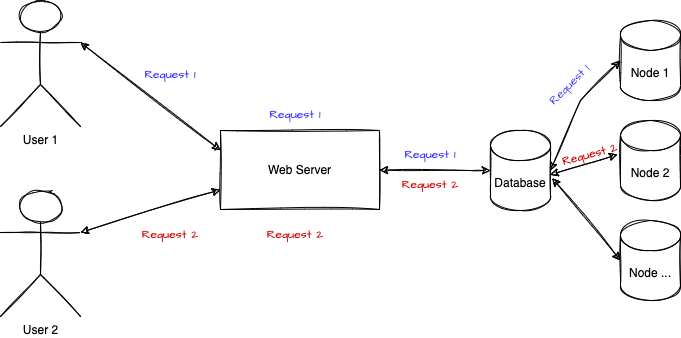

The diagram above was exported from draw.io. Its source (the exported page's mxGraphModel, read from the mxfile embedded in the PNG):
<mxGraphModel dx="1693" dy="538" grid="1" gridSize="10" guides="1" tooltips="1" connect="1" arrows="1" fold="1" page="1" pageScale="1" pageWidth="850" pageHeight="1100" math="0" shadow="0">
  <root>
    <mxCell id="hc0Vs4Q5_Nl6oxTK2CTx-0" />
    <mxCell id="hc0Vs4Q5_Nl6oxTK2CTx-1" parent="hc0Vs4Q5_Nl6oxTK2CTx-0" />
    <mxCell id="Fdo4WwcE24nNSavL-Yqe-0" value="User 1" style="shape=umlActor;verticalLabelPosition=bottom;verticalAlign=top;html=1;outlineConnect=0;sketch=1;" vertex="1" parent="hc0Vs4Q5_Nl6oxTK2CTx-1">
      <mxGeometry x="-750" y="90" width="80" height="126" as="geometry" />
    </mxCell>
    <mxCell id="Fdo4WwcE24nNSavL-Yqe-1" value="Web Server" style="whiteSpace=wrap;html=1;sketch=1;" vertex="1" parent="hc0Vs4Q5_Nl6oxTK2CTx-1">
      <mxGeometry x="-530" y="220" width="159" height="79" as="geometry" />
    </mxCell>
    <mxCell id="Fdo4WwcE24nNSavL-Yqe-2" value="Database" style="shape=cylinder3;whiteSpace=wrap;html=1;boundedLbl=1;backgroundOutline=1;size=15;sketch=1;" vertex="1" parent="hc0Vs4Q5_Nl6oxTK2CTx-1">
      <mxGeometry x="-260" y="220" width="60" height="80" as="geometry" />
    </mxCell>
    <mxCell id="Fdo4WwcE24nNSavL-Yqe-3" value="" style="endArrow=classic;startArrow=classic;html=1;rounded=0;exitX=1;exitY=0.3333333333333333;exitDx=0;exitDy=0;exitPerimeter=0;entryX=0;entryY=0.25;entryDx=0;entryDy=0;sketch=1;" edge="1" parent="hc0Vs4Q5_Nl6oxTK2CTx-1" source="Fdo4WwcE24nNSavL-Yqe-0" target="Fdo4WwcE24nNSavL-Yqe-1">
      <mxGeometry width="50" height="50" relative="1" as="geometry">
        <mxPoint x="-494" y="410" as="sourcePoint" />
        <mxPoint x="-444" y="360" as="targetPoint" />
      </mxGeometry>
    </mxCell>
    <mxCell id="Fdo4WwcE24nNSavL-Yqe-4" value="" style="endArrow=classic;startArrow=classic;html=1;rounded=0;exitX=1;exitY=0.5;exitDx=0;exitDy=0;sketch=1;" edge="1" parent="hc0Vs4Q5_Nl6oxTK2CTx-1" source="Fdo4WwcE24nNSavL-Yqe-1" target="Fdo4WwcE24nNSavL-Yqe-2">
      <mxGeometry width="50" height="50" relative="1" as="geometry">
        <mxPoint x="-384" y="160" as="sourcePoint" />
        <mxPoint x="-257" y="190.5" as="targetPoint" />
        <Array as="points">
          <mxPoint x="-280" y="260" />
        </Array>
      </mxGeometry>
    </mxCell>
    <mxCell id="Fdo4WwcE24nNSavL-Yqe-5" value="User 2" style="shape=umlActor;verticalLabelPosition=bottom;verticalAlign=top;html=1;outlineConnect=0;sketch=1;" vertex="1" parent="hc0Vs4Q5_Nl6oxTK2CTx-1">
      <mxGeometry x="-750" y="280" width="80" height="126" as="geometry" />
    </mxCell>
    <mxCell id="Fdo4WwcE24nNSavL-Yqe-6" value="" style="endArrow=classic;startArrow=classic;html=1;rounded=0;exitX=1;exitY=0.3333333333333333;exitDx=0;exitDy=0;exitPerimeter=0;entryX=0;entryY=0.75;entryDx=0;entryDy=0;sketch=1;" edge="1" parent="hc0Vs4Q5_Nl6oxTK2CTx-1" source="Fdo4WwcE24nNSavL-Yqe-5" target="Fdo4WwcE24nNSavL-Yqe-1">
      <mxGeometry width="50" height="50" relative="1" as="geometry">
        <mxPoint x="-670" y="360" as="sourcePoint" />
        <mxPoint x="-530" y="487.5" as="targetPoint" />
      </mxGeometry>
    </mxCell>
    <mxCell id="Fdo4WwcE24nNSavL-Yqe-7" value="Node 1" style="shape=cylinder3;whiteSpace=wrap;html=1;boundedLbl=1;backgroundOutline=1;size=15;sketch=1;" vertex="1" parent="hc0Vs4Q5_Nl6oxTK2CTx-1">
      <mxGeometry x="-130" y="110" width="60" height="80" as="geometry" />
    </mxCell>
    <mxCell id="Fdo4WwcE24nNSavL-Yqe-8" value="Node 2" style="shape=cylinder3;whiteSpace=wrap;html=1;boundedLbl=1;backgroundOutline=1;size=15;sketch=1;" vertex="1" parent="hc0Vs4Q5_Nl6oxTK2CTx-1">
      <mxGeometry x="-130" y="210" width="60" height="80" as="geometry" />
    </mxCell>
    <mxCell id="Fdo4WwcE24nNSavL-Yqe-9" value="Node ..." style="shape=cylinder3;whiteSpace=wrap;html=1;boundedLbl=1;backgroundOutline=1;size=15;sketch=1;" vertex="1" parent="hc0Vs4Q5_Nl6oxTK2CTx-1">
      <mxGeometry x="-130" y="310" width="60" height="80" as="geometry" />
    </mxCell>
    <mxCell id="Fdo4WwcE24nNSavL-Yqe-10" value="" style="endArrow=classic;startArrow=classic;html=1;rounded=0;exitX=0;exitY=0.5;exitDx=0;exitDy=0;sketch=1;exitPerimeter=0;entryX=1;entryY=0.5;entryDx=0;entryDy=0;entryPerimeter=0;" edge="1" parent="hc0Vs4Q5_Nl6oxTK2CTx-1" source="Fdo4WwcE24nNSavL-Yqe-7" target="Fdo4WwcE24nNSavL-Yqe-2">
      <mxGeometry width="50" height="50" relative="1" as="geometry">
        <mxPoint x="-361" y="269.5" as="sourcePoint" />
        <mxPoint x="-250" y="270" as="targetPoint" />
        <Array as="points">
          <mxPoint x="-170" y="190" />
        </Array>
      </mxGeometry>
    </mxCell>
    <mxCell id="Fdo4WwcE24nNSavL-Yqe-11" value="" style="endArrow=classic;startArrow=classic;html=1;rounded=0;exitX=-0.05;exitY=0.425;exitDx=0;exitDy=0;sketch=1;exitPerimeter=0;entryX=0.993;entryY=0.554;entryDx=0;entryDy=0;entryPerimeter=0;" edge="1" parent="hc0Vs4Q5_Nl6oxTK2CTx-1" source="Fdo4WwcE24nNSavL-Yqe-8" target="Fdo4WwcE24nNSavL-Yqe-2">
      <mxGeometry width="50" height="50" relative="1" as="geometry">
        <mxPoint x="-120" y="230" as="sourcePoint" />
        <mxPoint x="-190" y="270" as="targetPoint" />
        <Array as="points" />
      </mxGeometry>
    </mxCell>
    <mxCell id="Fdo4WwcE24nNSavL-Yqe-12" value="" style="endArrow=classic;startArrow=classic;html=1;rounded=0;exitX=0;exitY=0.5;exitDx=0;exitDy=0;sketch=1;exitPerimeter=0;entryX=1.031;entryY=0.596;entryDx=0;entryDy=0;entryPerimeter=0;" edge="1" parent="hc0Vs4Q5_Nl6oxTK2CTx-1" source="Fdo4WwcE24nNSavL-Yqe-9" target="Fdo4WwcE24nNSavL-Yqe-2">
      <mxGeometry width="50" height="50" relative="1" as="geometry">
        <mxPoint x="-123" y="254" as="sourcePoint" />
        <mxPoint x="-190.42000000000007" y="274.31999999999994" as="targetPoint" />
        <Array as="points" />
      </mxGeometry>
    </mxCell>
    <mxCell id="Fdo4WwcE24nNSavL-Yqe-13" value="Request 1" style="text;html=1;strokeColor=none;fillColor=none;align=center;verticalAlign=middle;whiteSpace=wrap;rounded=0;sketch=1;fontFamily=Architects Daughter;fontSource=https%3A%2F%2Ffonts.googleapis.com%2Fcss%3Ffamily%3DArchitects%2BDaughter;fontColor=#3333FF;" vertex="1" parent="hc0Vs4Q5_Nl6oxTK2CTx-1">
      <mxGeometry x="-610" y="150" width="60" height="30" as="geometry" />
    </mxCell>
    <mxCell id="Fdo4WwcE24nNSavL-Yqe-14" value="Request 1" style="text;html=1;strokeColor=none;fillColor=none;align=center;verticalAlign=middle;whiteSpace=wrap;rounded=0;sketch=1;fontFamily=Architects Daughter;fontSource=https%3A%2F%2Ffonts.googleapis.com%2Fcss%3Ffamily%3DArchitects%2BDaughter;fontColor=#3333FF;" vertex="1" parent="hc0Vs4Q5_Nl6oxTK2CTx-1">
      <mxGeometry x="-485" y="190" width="60" height="30" as="geometry" />
    </mxCell>
    <mxCell id="Fdo4WwcE24nNSavL-Yqe-15" value="Request 1" style="text;html=1;strokeColor=none;fillColor=none;align=center;verticalAlign=middle;whiteSpace=wrap;rounded=0;sketch=1;fontFamily=Architects Daughter;fontSource=https%3A%2F%2Ffonts.googleapis.com%2Fcss%3Ffamily%3DArchitects%2BDaughter;fontColor=#3333FF;" vertex="1" parent="hc0Vs4Q5_Nl6oxTK2CTx-1">
      <mxGeometry x="-350" y="230" width="60" height="30" as="geometry" />
    </mxCell>
    <mxCell id="Fdo4WwcE24nNSavL-Yqe-16" value="Request 1" style="text;html=1;strokeColor=none;fillColor=none;align=center;verticalAlign=middle;whiteSpace=wrap;rounded=0;sketch=1;fontFamily=Architects Daughter;fontSource=https%3A%2F%2Ffonts.googleapis.com%2Fcss%3Ffamily%3DArchitects%2BDaughter;fontColor=#3333FF;rotation=-45;" vertex="1" parent="hc0Vs4Q5_Nl6oxTK2CTx-1">
      <mxGeometry x="-210" y="160" width="60" height="30" as="geometry" />
    </mxCell>
    <mxCell id="Fdo4WwcE24nNSavL-Yqe-17" value="Request 2" style="text;html=1;strokeColor=none;fillColor=none;align=center;verticalAlign=middle;whiteSpace=wrap;rounded=0;sketch=1;fontFamily=Architects Daughter;fontSource=https%3A%2F%2Ffonts.googleapis.com%2Fcss%3Ffamily%3DArchitects%2BDaughter;fontColor=#CC0000;" vertex="1" parent="hc0Vs4Q5_Nl6oxTK2CTx-1">
      <mxGeometry x="-610" y="310" width="60" height="30" as="geometry" />
    </mxCell>
    <mxCell id="Fdo4WwcE24nNSavL-Yqe-18" value="Request 2" style="text;html=1;strokeColor=none;fillColor=none;align=center;verticalAlign=middle;whiteSpace=wrap;rounded=0;sketch=1;fontFamily=Architects Daughter;fontSource=https%3A%2F%2Ffonts.googleapis.com%2Fcss%3Ffamily%3DArchitects%2BDaughter;fontColor=#CC0000;" vertex="1" parent="hc0Vs4Q5_Nl6oxTK2CTx-1">
      <mxGeometry x="-485" y="310" width="60" height="30" as="geometry" />
    </mxCell>
    <mxCell id="Fdo4WwcE24nNSavL-Yqe-19" value="Request 2" style="text;html=1;strokeColor=none;fillColor=none;align=center;verticalAlign=middle;whiteSpace=wrap;rounded=0;sketch=1;fontFamily=Architects Daughter;fontSource=https%3A%2F%2Ffonts.googleapis.com%2Fcss%3Ffamily%3DArchitects%2BDaughter;fontColor=#CC0000;" vertex="1" parent="hc0Vs4Q5_Nl6oxTK2CTx-1">
      <mxGeometry x="-350" y="260" width="60" height="30" as="geometry" />
    </mxCell>
    <mxCell id="Fdo4WwcE24nNSavL-Yqe-20" value="Request 2" style="text;html=1;strokeColor=none;fillColor=none;align=center;verticalAlign=middle;whiteSpace=wrap;rounded=0;sketch=1;fontFamily=Architects Daughter;fontSource=https%3A%2F%2Ffonts.googleapis.com%2Fcss%3Ffamily%3DArchitects%2BDaughter;fontColor=#CC0000;rotation=-15;" vertex="1" parent="hc0Vs4Q5_Nl6oxTK2CTx-1">
      <mxGeometry x="-190" y="230" width="60" height="30" as="geometry" />
    </mxCell>
  </root>
</mxGraphModel>